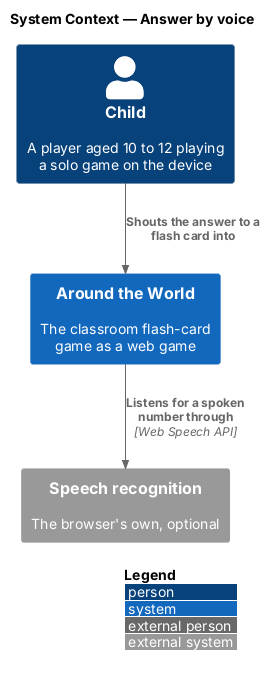

The diagram above was rendered by PlantUML. Its source (embedded in the PNG):
@startuml
!include <C4/C4_Context>
LAYOUT_WITH_LEGEND()
title System Context — Answer by voice

Person(child, "Child", "A player aged 10 to 12 playing a solo game on the device")
System(atw, "Around the World", "The classroom flash-card game as a web game")
System_Ext(sr, "Speech recognition", "The browser's own, optional")
Rel(child, atw, "Shouts the answer to a flash card into")
Rel(atw, sr, "Listens for a spoken number through", "Web Speech API")
@enduml